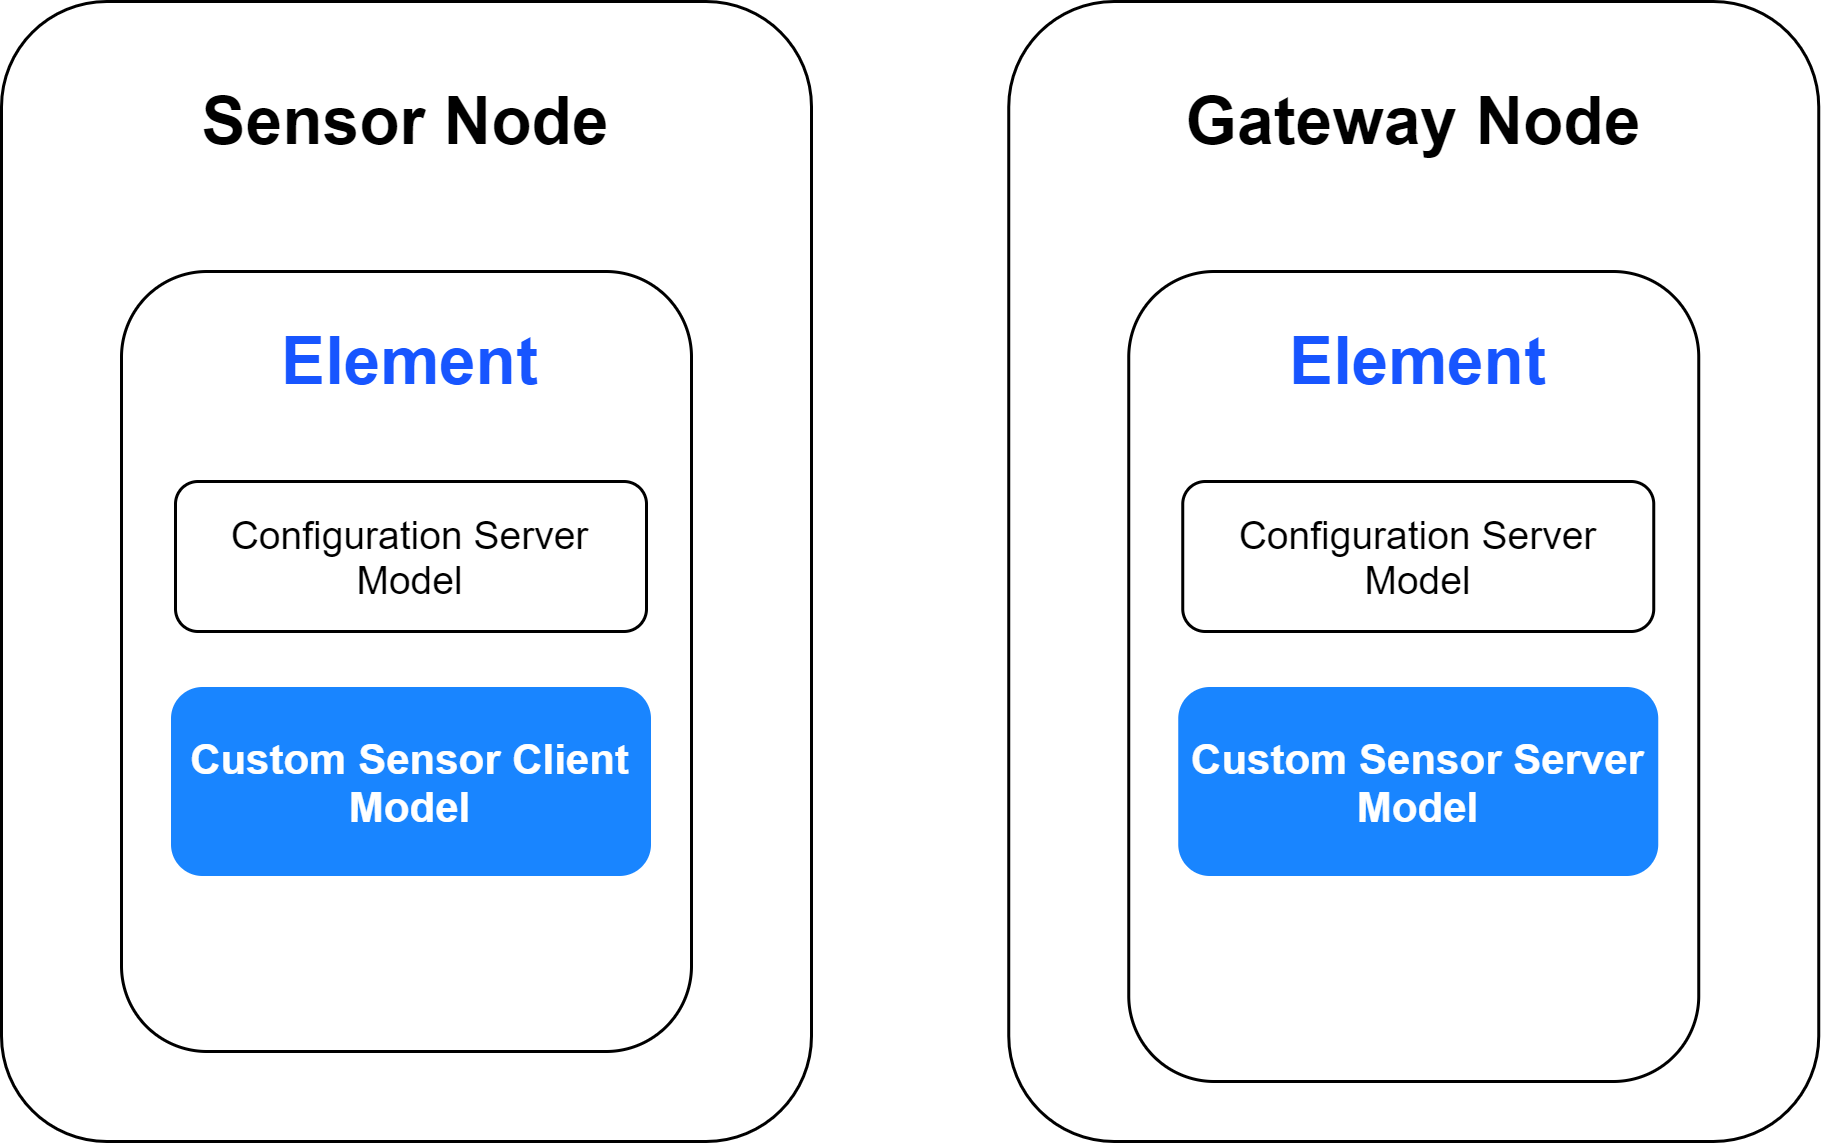

The diagram above was exported from draw.io. Its source (the exported page's mxGraphModel, read from the mxfile embedded in the PNG):
<mxGraphModel dx="2062" dy="1193" grid="1" gridSize="10" guides="1" tooltips="1" connect="1" arrows="1" fold="1" page="1" pageScale="1" pageWidth="827" pageHeight="1169" math="0" shadow="0">
  <root>
    <mxCell id="0" />
    <mxCell id="1" parent="0" />
    <mxCell id="2" value="" style="rounded=1;whiteSpace=wrap;html=1;arcSize=13;" vertex="1" parent="1">
      <mxGeometry x="40" y="120" width="270" height="380" as="geometry" />
    </mxCell>
    <mxCell id="3" value="&lt;font color=&quot;#000000&quot;&gt;&lt;b&gt;Sensor Node&lt;/b&gt;&lt;/font&gt;" style="text;html=1;strokeColor=none;fillColor=none;align=center;verticalAlign=middle;whiteSpace=wrap;rounded=0;fontSize=22;fontColor=#1985FF;" vertex="1" parent="1">
      <mxGeometry x="103" y="130" width="144" height="60" as="geometry" />
    </mxCell>
    <mxCell id="4" value="" style="rounded=1;whiteSpace=wrap;html=1;fontSize=22;fontColor=#1985FF;fillColor=#FFFFFF;" vertex="1" parent="1">
      <mxGeometry x="80" y="210" width="190" height="260" as="geometry" />
    </mxCell>
    <mxCell id="5" value="&lt;b&gt;Element&lt;/b&gt;" style="text;html=1;strokeColor=none;fillColor=none;align=center;verticalAlign=middle;whiteSpace=wrap;rounded=0;fontSize=22;labelBackgroundColor=none;fontColor=#1755FF;" vertex="1" parent="1">
      <mxGeometry x="103" y="220" width="147" height="40" as="geometry" />
    </mxCell>
    <mxCell id="6" value="&lt;font color=&quot;#000000&quot; style=&quot;font-size: 13px;&quot;&gt;Configuration Server Model&lt;/font&gt;" style="rounded=1;whiteSpace=wrap;html=1;fontSize=13;fontColor=#1985FF;align=center;labelPosition=center;verticalLabelPosition=middle;verticalAlign=middle;horizontal=1;spacing=4;" vertex="1" parent="1">
      <mxGeometry x="98" y="280" width="157" height="50" as="geometry" />
    </mxCell>
    <mxCell id="7" value="&lt;font style=&quot;font-size: 14px&quot;&gt;&lt;b&gt;Custom Sensor Client Model&lt;/b&gt;&lt;/font&gt;" style="rounded=1;whiteSpace=wrap;html=1;strokeColor=#1985FF;fontSize=14;align=center;labelPosition=center;verticalLabelPosition=middle;verticalAlign=middle;horizontal=1;strokeWidth=3;fontColor=#FFFFFF;fillColor=#1985FF;" vertex="1" parent="1">
      <mxGeometry x="98" y="350" width="157" height="60" as="geometry" />
    </mxCell>
    <mxCell id="8" value="" style="rounded=1;whiteSpace=wrap;html=1;arcSize=13;" vertex="1" parent="1">
      <mxGeometry x="375.75" y="120" width="270" height="380" as="geometry" />
    </mxCell>
    <mxCell id="9" value="&lt;font color=&quot;#000000&quot;&gt;&lt;b&gt;Gateway Node&lt;/b&gt;&lt;/font&gt;" style="text;html=1;strokeColor=none;fillColor=none;align=center;verticalAlign=middle;whiteSpace=wrap;rounded=0;fontSize=22;fontColor=#1985FF;" vertex="1" parent="1">
      <mxGeometry x="425.75" y="130" width="170" height="60" as="geometry" />
    </mxCell>
    <mxCell id="10" value="" style="rounded=1;whiteSpace=wrap;html=1;fontSize=22;fontColor=#1985FF;fillColor=#FFFFFF;" vertex="1" parent="1">
      <mxGeometry x="415.75" y="210" width="190" height="270" as="geometry" />
    </mxCell>
    <mxCell id="11" value="&lt;b&gt;Element&lt;/b&gt;" style="text;html=1;strokeColor=none;fillColor=none;align=center;verticalAlign=middle;whiteSpace=wrap;rounded=0;fontSize=22;labelBackgroundColor=none;fontColor=#1755FF;" vertex="1" parent="1">
      <mxGeometry x="438.75" y="220" width="147" height="40" as="geometry" />
    </mxCell>
    <mxCell id="12" value="&lt;font color=&quot;#000000&quot; style=&quot;font-size: 13px;&quot;&gt;Configuration Server Model&lt;/font&gt;" style="rounded=1;whiteSpace=wrap;html=1;fontSize=13;fontColor=#1985FF;align=center;labelPosition=center;verticalLabelPosition=middle;verticalAlign=middle;horizontal=1;spacing=4;" vertex="1" parent="1">
      <mxGeometry x="433.75" y="280" width="157" height="50" as="geometry" />
    </mxCell>
    <mxCell id="13" value="&lt;font style=&quot;font-size: 14px&quot;&gt;&lt;b&gt;Custom Sensor Server Model&lt;/b&gt;&lt;/font&gt;" style="rounded=1;whiteSpace=wrap;html=1;strokeColor=#1985FF;fontSize=14;align=center;labelPosition=center;verticalLabelPosition=middle;verticalAlign=middle;horizontal=1;strokeWidth=3;fontColor=#FFFFFF;fillColor=#1985FF;" vertex="1" parent="1">
      <mxGeometry x="433.75" y="350" width="157" height="60" as="geometry" />
    </mxCell>
  </root>
</mxGraphModel>